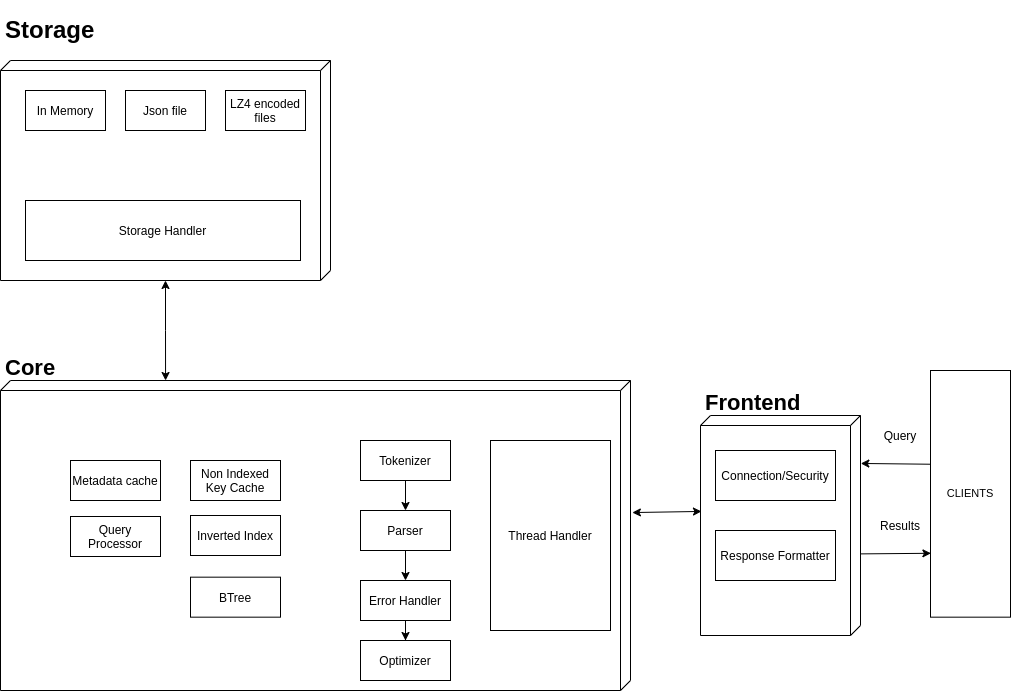

The diagram above was exported from draw.io. Its source (the exported page's mxGraphModel, read from the mxfile embedded in the PNG):
<mxGraphModel dx="1673" dy="942" grid="1" gridSize="10" guides="1" tooltips="1" connect="1" arrows="1" fold="1" page="1" pageScale="1" pageWidth="1100" pageHeight="850" background="none" math="0" shadow="0">
  <root>
    <mxCell id="0" />
    <mxCell id="1" parent="0" />
    <mxCell id="tf_V2KkhOtBXyl3mig75-50" style="edgeStyle=orthogonalEdgeStyle;rounded=0;orthogonalLoop=1;jettySize=auto;html=1;fontColor=#000000;startArrow=classic;startFill=1;endArrow=classic;endFill=1;entryX=0;entryY=0.738;entryDx=0;entryDy=0;entryPerimeter=0;" edge="1" parent="1" source="39150e848f15840c-1" target="39150e848f15840c-2">
      <mxGeometry relative="1" as="geometry">
        <mxPoint x="245" y="520" as="targetPoint" />
      </mxGeometry>
    </mxCell>
    <mxCell id="39150e848f15840c-1" value="" style="verticalAlign=top;align=left;spacingTop=8;spacingLeft=2;spacingRight=12;shape=cube;size=10;direction=south;fontStyle=4;html=1;rounded=0;shadow=0;comic=0;labelBackgroundColor=none;strokeWidth=1;fontFamily=Verdana;fontSize=12" parent="1" vertex="1">
      <mxGeometry x="80" y="190" width="330" height="220" as="geometry" />
    </mxCell>
    <mxCell id="39150e848f15840c-2" value="" style="verticalAlign=top;align=left;spacingTop=8;spacingLeft=2;spacingRight=12;shape=cube;size=10;direction=south;fontStyle=4;html=1;rounded=0;shadow=0;comic=0;labelBackgroundColor=none;strokeWidth=1;fontFamily=Verdana;fontSize=12" parent="1" vertex="1">
      <mxGeometry x="80" y="510" width="630" height="310" as="geometry" />
    </mxCell>
    <mxCell id="jma3HvZOZPiUjvtZMsv2-1" value="In Memory" style="rounded=0;whiteSpace=wrap;html=1;" parent="1" vertex="1">
      <mxGeometry x="105" y="220" width="80" height="40" as="geometry" />
    </mxCell>
    <mxCell id="jma3HvZOZPiUjvtZMsv2-2" value="Json file" style="rounded=0;whiteSpace=wrap;html=1;" parent="1" vertex="1">
      <mxGeometry x="205" y="220" width="80" height="40" as="geometry" />
    </mxCell>
    <mxCell id="jma3HvZOZPiUjvtZMsv2-3" value="LZ4 encoded files" style="rounded=0;whiteSpace=wrap;html=1;" parent="1" vertex="1">
      <mxGeometry x="305" y="220" width="80" height="40" as="geometry" />
    </mxCell>
    <mxCell id="jma3HvZOZPiUjvtZMsv2-5" value="&lt;h1&gt;Storage&lt;/h1&gt;" style="text;html=1;strokeColor=none;fillColor=none;spacing=5;spacingTop=-20;whiteSpace=wrap;overflow=hidden;rounded=0;" parent="1" vertex="1">
      <mxGeometry x="80" y="140" width="100" height="50" as="geometry" />
    </mxCell>
    <mxCell id="jma3HvZOZPiUjvtZMsv2-12" value="&lt;h1&gt;Core&lt;/h1&gt;" style="text;html=1;strokeColor=none;fillColor=none;spacing=5;spacingTop=-20;whiteSpace=wrap;overflow=hidden;rounded=0;fontSize=11;" parent="1" vertex="1">
      <mxGeometry x="80" y="480" width="70" height="30" as="geometry" />
    </mxCell>
    <mxCell id="jma3HvZOZPiUjvtZMsv2-17" value="" style="verticalAlign=top;align=left;spacingTop=8;spacingLeft=2;spacingRight=12;shape=cube;size=10;direction=south;fontStyle=4;html=1;rounded=0;shadow=0;comic=0;labelBackgroundColor=none;strokeWidth=1;fontFamily=Verdana;fontSize=12" parent="1" vertex="1">
      <mxGeometry x="780" y="545" width="160" height="220" as="geometry" />
    </mxCell>
    <mxCell id="jma3HvZOZPiUjvtZMsv2-26" value="CLIENTS" style="rounded=0;whiteSpace=wrap;html=1;fontSize=11;" parent="1" vertex="1">
      <mxGeometry x="1010" y="500" width="80" height="246.67" as="geometry" />
    </mxCell>
    <mxCell id="jma3HvZOZPiUjvtZMsv2-33" value="&lt;h1&gt;Frontend&lt;/h1&gt;&lt;p&gt;&lt;br&gt;&lt;/p&gt;" style="text;html=1;strokeColor=none;fillColor=none;spacing=5;spacingTop=-20;whiteSpace=wrap;overflow=hidden;rounded=0;fontSize=11;" parent="1" vertex="1">
      <mxGeometry x="780" y="515" width="110" height="30" as="geometry" />
    </mxCell>
    <mxCell id="tf_V2KkhOtBXyl3mig75-2" value="" style="endArrow=classic;html=1;rounded=0;entryX=0.218;entryY=-0.002;entryDx=0;entryDy=0;entryPerimeter=0;exitX=0.003;exitY=0.38;exitDx=0;exitDy=0;exitPerimeter=0;" edge="1" parent="1" source="jma3HvZOZPiUjvtZMsv2-26" target="jma3HvZOZPiUjvtZMsv2-17">
      <mxGeometry width="50" height="50" relative="1" as="geometry">
        <mxPoint x="430" y="470" as="sourcePoint" />
        <mxPoint x="480" y="420" as="targetPoint" />
      </mxGeometry>
    </mxCell>
    <mxCell id="tf_V2KkhOtBXyl3mig75-4" value="Query" style="text;html=1;strokeColor=none;fillColor=none;align=center;verticalAlign=middle;whiteSpace=wrap;rounded=0;" vertex="1" parent="1">
      <mxGeometry x="950" y="550" width="60" height="30" as="geometry" />
    </mxCell>
    <mxCell id="tf_V2KkhOtBXyl3mig75-7" value="" style="endArrow=classic;html=1;rounded=0;fontColor=#97D077;exitX=0.629;exitY=-0.002;exitDx=0;exitDy=0;exitPerimeter=0;entryX=0.005;entryY=0.741;entryDx=0;entryDy=0;entryPerimeter=0;" edge="1" parent="1" target="jma3HvZOZPiUjvtZMsv2-26">
      <mxGeometry width="50" height="50" relative="1" as="geometry">
        <mxPoint x="940.3199999999999" y="683.3799999999999" as="sourcePoint" />
        <mxPoint x="1010" y="685" as="targetPoint" />
      </mxGeometry>
    </mxCell>
    <mxCell id="tf_V2KkhOtBXyl3mig75-8" value="Results" style="text;html=1;strokeColor=none;fillColor=none;align=center;verticalAlign=middle;whiteSpace=wrap;rounded=0;labelBackgroundColor=none;labelBorderColor=none;fontColor=#000000;" vertex="1" parent="1">
      <mxGeometry x="950" y="640" width="60" height="30" as="geometry" />
    </mxCell>
    <mxCell id="tf_V2KkhOtBXyl3mig75-26" value="Connection/Security" style="rounded=0;whiteSpace=wrap;html=1;" vertex="1" parent="1">
      <mxGeometry x="795" y="580" width="120" height="50" as="geometry" />
    </mxCell>
    <mxCell id="tf_V2KkhOtBXyl3mig75-29" value="Response Formatter" style="rounded=0;whiteSpace=wrap;html=1;" vertex="1" parent="1">
      <mxGeometry x="795" y="660" width="120" height="50" as="geometry" />
    </mxCell>
    <mxCell id="tf_V2KkhOtBXyl3mig75-30" value="" style="endArrow=classic;startArrow=classic;html=1;rounded=0;fontColor=#000000;entryX=0.436;entryY=0.994;entryDx=0;entryDy=0;entryPerimeter=0;exitX=0.426;exitY=-0.003;exitDx=0;exitDy=0;exitPerimeter=0;" edge="1" parent="1" source="39150e848f15840c-2" target="jma3HvZOZPiUjvtZMsv2-17">
      <mxGeometry width="50" height="50" relative="1" as="geometry">
        <mxPoint x="720" y="641" as="sourcePoint" />
        <mxPoint x="700" y="460" as="targetPoint" />
      </mxGeometry>
    </mxCell>
    <mxCell id="tf_V2KkhOtBXyl3mig75-31" value="Thread Handler" style="rounded=0;whiteSpace=wrap;html=1;" vertex="1" parent="1">
      <mxGeometry x="570" y="570" width="120" height="190" as="geometry" />
    </mxCell>
    <mxCell id="tf_V2KkhOtBXyl3mig75-32" value="Tokenizer" style="rounded=0;whiteSpace=wrap;html=1;labelBackgroundColor=none;labelBorderColor=none;fontColor=#000000;strokeColor=#000000;gradientColor=none;" vertex="1" parent="1">
      <mxGeometry x="440" y="570" width="90" height="40" as="geometry" />
    </mxCell>
    <mxCell id="tf_V2KkhOtBXyl3mig75-39" value="" style="edgeStyle=orthogonalEdgeStyle;rounded=0;orthogonalLoop=1;jettySize=auto;html=1;fontColor=#000000;startArrow=classic;startFill=1;endArrow=none;endFill=0;" edge="1" parent="1" source="tf_V2KkhOtBXyl3mig75-33" target="tf_V2KkhOtBXyl3mig75-32">
      <mxGeometry relative="1" as="geometry" />
    </mxCell>
    <mxCell id="tf_V2KkhOtBXyl3mig75-33" value="Parser" style="rounded=0;whiteSpace=wrap;html=1;labelBackgroundColor=none;labelBorderColor=none;fontColor=#000000;strokeColor=#000000;gradientColor=none;" vertex="1" parent="1">
      <mxGeometry x="440" y="640" width="90" height="40" as="geometry" />
    </mxCell>
    <mxCell id="tf_V2KkhOtBXyl3mig75-38" value="" style="edgeStyle=orthogonalEdgeStyle;rounded=0;orthogonalLoop=1;jettySize=auto;html=1;fontColor=#000000;startArrow=classic;startFill=1;endArrow=none;endFill=0;" edge="1" parent="1" source="tf_V2KkhOtBXyl3mig75-34" target="tf_V2KkhOtBXyl3mig75-33">
      <mxGeometry relative="1" as="geometry" />
    </mxCell>
    <mxCell id="tf_V2KkhOtBXyl3mig75-43" value="" style="edgeStyle=orthogonalEdgeStyle;rounded=0;orthogonalLoop=1;jettySize=auto;html=1;fontColor=#000000;startArrow=none;startFill=0;endArrow=classic;endFill=1;" edge="1" parent="1" source="tf_V2KkhOtBXyl3mig75-34" target="tf_V2KkhOtBXyl3mig75-42">
      <mxGeometry relative="1" as="geometry" />
    </mxCell>
    <mxCell id="tf_V2KkhOtBXyl3mig75-34" value="Error Handler" style="rounded=0;whiteSpace=wrap;html=1;labelBackgroundColor=none;labelBorderColor=none;fontColor=#000000;strokeColor=#000000;gradientColor=none;" vertex="1" parent="1">
      <mxGeometry x="440" y="710" width="90" height="40" as="geometry" />
    </mxCell>
    <mxCell id="tf_V2KkhOtBXyl3mig75-42" value="Optimizer" style="rounded=0;whiteSpace=wrap;html=1;labelBackgroundColor=none;labelBorderColor=none;fontColor=#000000;strokeColor=#000000;gradientColor=none;" vertex="1" parent="1">
      <mxGeometry x="440" y="770" width="90" height="40" as="geometry" />
    </mxCell>
    <mxCell id="tf_V2KkhOtBXyl3mig75-44" value="Non Indexed Key Cache" style="rounded=0;whiteSpace=wrap;html=1;labelBackgroundColor=none;labelBorderColor=none;fontColor=#000000;strokeColor=#000000;gradientColor=none;" vertex="1" parent="1">
      <mxGeometry x="270" y="590" width="90" height="40" as="geometry" />
    </mxCell>
    <mxCell id="tf_V2KkhOtBXyl3mig75-45" value="Inverted Index" style="rounded=0;whiteSpace=wrap;html=1;labelBackgroundColor=none;labelBorderColor=none;fontColor=#000000;strokeColor=#000000;gradientColor=none;" vertex="1" parent="1">
      <mxGeometry x="270" y="645" width="90" height="40" as="geometry" />
    </mxCell>
    <mxCell id="tf_V2KkhOtBXyl3mig75-46" value="BTree" style="rounded=0;whiteSpace=wrap;html=1;labelBackgroundColor=none;labelBorderColor=none;fontColor=#000000;strokeColor=#000000;gradientColor=none;" vertex="1" parent="1">
      <mxGeometry x="270" y="706.67" width="90" height="40" as="geometry" />
    </mxCell>
    <mxCell id="tf_V2KkhOtBXyl3mig75-47" value="Metadata cache" style="rounded=0;whiteSpace=wrap;html=1;labelBackgroundColor=none;labelBorderColor=none;fontColor=#000000;strokeColor=#000000;gradientColor=none;" vertex="1" parent="1">
      <mxGeometry x="150" y="590" width="90" height="40" as="geometry" />
    </mxCell>
    <mxCell id="tf_V2KkhOtBXyl3mig75-48" value="Query Processor" style="rounded=0;whiteSpace=wrap;html=1;labelBackgroundColor=none;labelBorderColor=none;fontColor=#000000;strokeColor=#000000;gradientColor=none;" vertex="1" parent="1">
      <mxGeometry x="150" y="646" width="90" height="40" as="geometry" />
    </mxCell>
    <mxCell id="tf_V2KkhOtBXyl3mig75-51" value="Storage Handler" style="rounded=0;whiteSpace=wrap;html=1;labelBackgroundColor=none;labelBorderColor=none;fontColor=#000000;strokeColor=#000000;gradientColor=none;" vertex="1" parent="1">
      <mxGeometry x="105" y="330" width="275" height="60" as="geometry" />
    </mxCell>
  </root>
</mxGraphModel>